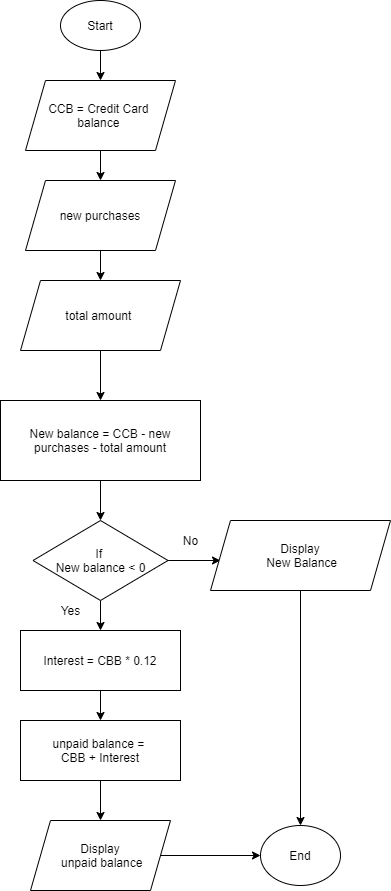

The diagram above was exported from draw.io. Its source (the exported page's mxGraphModel, read from the mxfile embedded in the PNG):
<mxGraphModel dx="1019" dy="555" grid="1" gridSize="10" guides="1" tooltips="1" connect="1" arrows="1" fold="1" page="1" pageScale="1" pageWidth="850" pageHeight="1400" math="0" shadow="0">
  <root>
    <mxCell id="0" />
    <mxCell id="1" parent="0" />
    <mxCell id="sJ12MnM_du5u6ChUU3Zs-1" value="Start" style="ellipse;whiteSpace=wrap;html=1;" parent="1" vertex="1">
      <mxGeometry x="280" y="10" width="80" height="50" as="geometry" />
    </mxCell>
    <mxCell id="sJ12MnM_du5u6ChUU3Zs-6" style="edgeStyle=orthogonalEdgeStyle;rounded=0;orthogonalLoop=1;jettySize=auto;html=1;exitX=0.5;exitY=1;exitDx=0;exitDy=0;entryX=0.5;entryY=0;entryDx=0;entryDy=0;" parent="1" source="sJ12MnM_du5u6ChUU3Zs-2" target="sJ12MnM_du5u6ChUU3Zs-3" edge="1">
      <mxGeometry relative="1" as="geometry" />
    </mxCell>
    <mxCell id="sJ12MnM_du5u6ChUU3Zs-2" value="CCB = Credit Card &lt;br&gt;balance&amp;nbsp;" style="shape=parallelogram;perimeter=parallelogramPerimeter;whiteSpace=wrap;html=1;fixedSize=1;" parent="1" vertex="1">
      <mxGeometry x="245" y="90" width="150" height="70" as="geometry" />
    </mxCell>
    <mxCell id="sJ12MnM_du5u6ChUU3Zs-7" value="" style="edgeStyle=orthogonalEdgeStyle;rounded=0;orthogonalLoop=1;jettySize=auto;html=1;" parent="1" source="sJ12MnM_du5u6ChUU3Zs-3" target="sJ12MnM_du5u6ChUU3Zs-4" edge="1">
      <mxGeometry relative="1" as="geometry" />
    </mxCell>
    <mxCell id="sJ12MnM_du5u6ChUU3Zs-3" value="new purchases" style="shape=parallelogram;perimeter=parallelogramPerimeter;whiteSpace=wrap;html=1;fixedSize=1;" parent="1" vertex="1">
      <mxGeometry x="245" y="190" width="150" height="70" as="geometry" />
    </mxCell>
    <mxCell id="sJ12MnM_du5u6ChUU3Zs-10" style="edgeStyle=orthogonalEdgeStyle;rounded=0;orthogonalLoop=1;jettySize=auto;html=1;entryX=0.5;entryY=0;entryDx=0;entryDy=0;" parent="1" source="sJ12MnM_du5u6ChUU3Zs-4" target="sJ12MnM_du5u6ChUU3Zs-9" edge="1">
      <mxGeometry relative="1" as="geometry" />
    </mxCell>
    <mxCell id="sJ12MnM_du5u6ChUU3Zs-4" value="total amount&amp;nbsp;" style="shape=parallelogram;perimeter=parallelogramPerimeter;whiteSpace=wrap;html=1;fixedSize=1;" parent="1" vertex="1">
      <mxGeometry x="240" y="290" width="160" height="70" as="geometry" />
    </mxCell>
    <mxCell id="sJ12MnM_du5u6ChUU3Zs-5" value="" style="endArrow=classic;html=1;exitX=0.5;exitY=1;exitDx=0;exitDy=0;" parent="1" source="sJ12MnM_du5u6ChUU3Zs-1" edge="1">
      <mxGeometry width="50" height="50" relative="1" as="geometry">
        <mxPoint x="290" y="190" as="sourcePoint" />
        <mxPoint x="320" y="90" as="targetPoint" />
      </mxGeometry>
    </mxCell>
    <mxCell id="sJ12MnM_du5u6ChUU3Zs-14" value="" style="edgeStyle=orthogonalEdgeStyle;rounded=0;orthogonalLoop=1;jettySize=auto;html=1;" parent="1" source="sJ12MnM_du5u6ChUU3Zs-9" target="sJ12MnM_du5u6ChUU3Zs-13" edge="1">
      <mxGeometry relative="1" as="geometry" />
    </mxCell>
    <mxCell id="sJ12MnM_du5u6ChUU3Zs-9" value="New balance = CCB - new purchases - total amount" style="rounded=0;whiteSpace=wrap;html=1;" parent="1" vertex="1">
      <mxGeometry x="220" y="410" width="200" height="80" as="geometry" />
    </mxCell>
    <mxCell id="sJ12MnM_du5u6ChUU3Zs-16" value="" style="edgeStyle=orthogonalEdgeStyle;rounded=0;orthogonalLoop=1;jettySize=auto;html=1;" parent="1" source="sJ12MnM_du5u6ChUU3Zs-13" target="sJ12MnM_du5u6ChUU3Zs-15" edge="1">
      <mxGeometry relative="1" as="geometry" />
    </mxCell>
    <mxCell id="sJ12MnM_du5u6ChUU3Zs-18" value="" style="edgeStyle=orthogonalEdgeStyle;rounded=0;orthogonalLoop=1;jettySize=auto;html=1;" parent="1" source="sJ12MnM_du5u6ChUU3Zs-13" edge="1">
      <mxGeometry relative="1" as="geometry">
        <mxPoint x="440" y="570" as="targetPoint" />
      </mxGeometry>
    </mxCell>
    <mxCell id="sJ12MnM_du5u6ChUU3Zs-13" value="If &lt;br&gt;New balance &amp;lt; 0" style="rhombus;whiteSpace=wrap;html=1;rounded=0;" parent="1" vertex="1">
      <mxGeometry x="252.5" y="530" width="135" height="80" as="geometry" />
    </mxCell>
    <mxCell id="sJ12MnM_du5u6ChUU3Zs-22" value="" style="edgeStyle=orthogonalEdgeStyle;rounded=0;orthogonalLoop=1;jettySize=auto;html=1;" parent="1" source="sJ12MnM_du5u6ChUU3Zs-15" target="sJ12MnM_du5u6ChUU3Zs-21" edge="1">
      <mxGeometry relative="1" as="geometry" />
    </mxCell>
    <mxCell id="sJ12MnM_du5u6ChUU3Zs-15" value="Interest = CBB * 0.12" style="whiteSpace=wrap;html=1;rounded=0;" parent="1" vertex="1">
      <mxGeometry x="240" y="640" width="160" height="60" as="geometry" />
    </mxCell>
    <mxCell id="sJ12MnM_du5u6ChUU3Zs-19" value="No" style="text;html=1;align=center;verticalAlign=middle;resizable=0;points=[];autosize=1;strokeColor=none;fillColor=none;" parent="1" vertex="1">
      <mxGeometry x="395" y="540" width="30" height="20" as="geometry" />
    </mxCell>
    <mxCell id="sJ12MnM_du5u6ChUU3Zs-20" value="Yes" style="text;html=1;align=center;verticalAlign=middle;resizable=0;points=[];autosize=1;strokeColor=none;fillColor=none;" parent="1" vertex="1">
      <mxGeometry x="270" y="610" width="40" height="20" as="geometry" />
    </mxCell>
    <mxCell id="sJ12MnM_du5u6ChUU3Zs-29" value="" style="edgeStyle=orthogonalEdgeStyle;rounded=0;orthogonalLoop=1;jettySize=auto;html=1;" parent="1" source="sJ12MnM_du5u6ChUU3Zs-21" target="sJ12MnM_du5u6ChUU3Zs-28" edge="1">
      <mxGeometry relative="1" as="geometry" />
    </mxCell>
    <mxCell id="sJ12MnM_du5u6ChUU3Zs-21" value="unpaid balance = &lt;br&gt;CBB + Interest" style="rounded=0;whiteSpace=wrap;html=1;" parent="1" vertex="1">
      <mxGeometry x="240" y="730" width="160" height="60" as="geometry" />
    </mxCell>
    <mxCell id="sJ12MnM_du5u6ChUU3Zs-24" value="End" style="ellipse;whiteSpace=wrap;html=1;" parent="1" vertex="1">
      <mxGeometry x="480" y="835" width="80" height="60" as="geometry" />
    </mxCell>
    <mxCell id="sJ12MnM_du5u6ChUU3Zs-25" value="" style="endArrow=classic;html=1;entryX=0.5;entryY=0;entryDx=0;entryDy=0;" parent="1" target="sJ12MnM_du5u6ChUU3Zs-24" edge="1">
      <mxGeometry width="50" height="50" relative="1" as="geometry">
        <mxPoint x="520" y="600" as="sourcePoint" />
        <mxPoint x="520" y="830" as="targetPoint" />
      </mxGeometry>
    </mxCell>
    <mxCell id="sJ12MnM_du5u6ChUU3Zs-30" value="" style="edgeStyle=orthogonalEdgeStyle;rounded=0;orthogonalLoop=1;jettySize=auto;html=1;" parent="1" source="sJ12MnM_du5u6ChUU3Zs-28" target="sJ12MnM_du5u6ChUU3Zs-24" edge="1">
      <mxGeometry relative="1" as="geometry" />
    </mxCell>
    <mxCell id="sJ12MnM_du5u6ChUU3Zs-28" value="Display&lt;br&gt;&amp;nbsp;unpaid balance" style="shape=parallelogram;perimeter=parallelogramPerimeter;whiteSpace=wrap;html=1;fixedSize=1;" parent="1" vertex="1">
      <mxGeometry x="250" y="830" width="140" height="70" as="geometry" />
    </mxCell>
    <mxCell id="7tttzoWFdwq8cvSzL9oq-1" value="Display&lt;br&gt;&amp;nbsp;New Balance" style="shape=parallelogram;perimeter=parallelogramPerimeter;whiteSpace=wrap;html=1;fixedSize=1;" vertex="1" parent="1">
      <mxGeometry x="430" y="530" width="180" height="70" as="geometry" />
    </mxCell>
  </root>
</mxGraphModel>